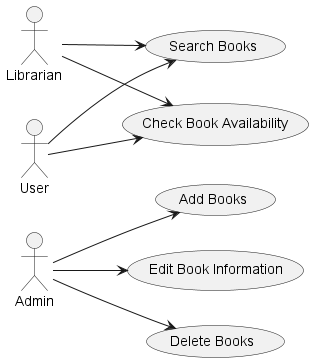

The diagram above was rendered by PlantUML. Its source (embedded in the PNG):
@startuml
left to right direction
actor "Admin" as Admin
actor "Librarian" as Librarian
actor "User" as User

usecase "Add Books" as UC1
usecase "Edit Book Information" as UC2
usecase "Delete Books" as UC3
usecase "Search Books" as UC4
usecase "Check Book Availability" as UC5

Admin --> UC1
Admin --> UC2
Admin --> UC3
Librarian --> UC4
Librarian --> UC5
User --> UC4
User --> UC5
@enduml